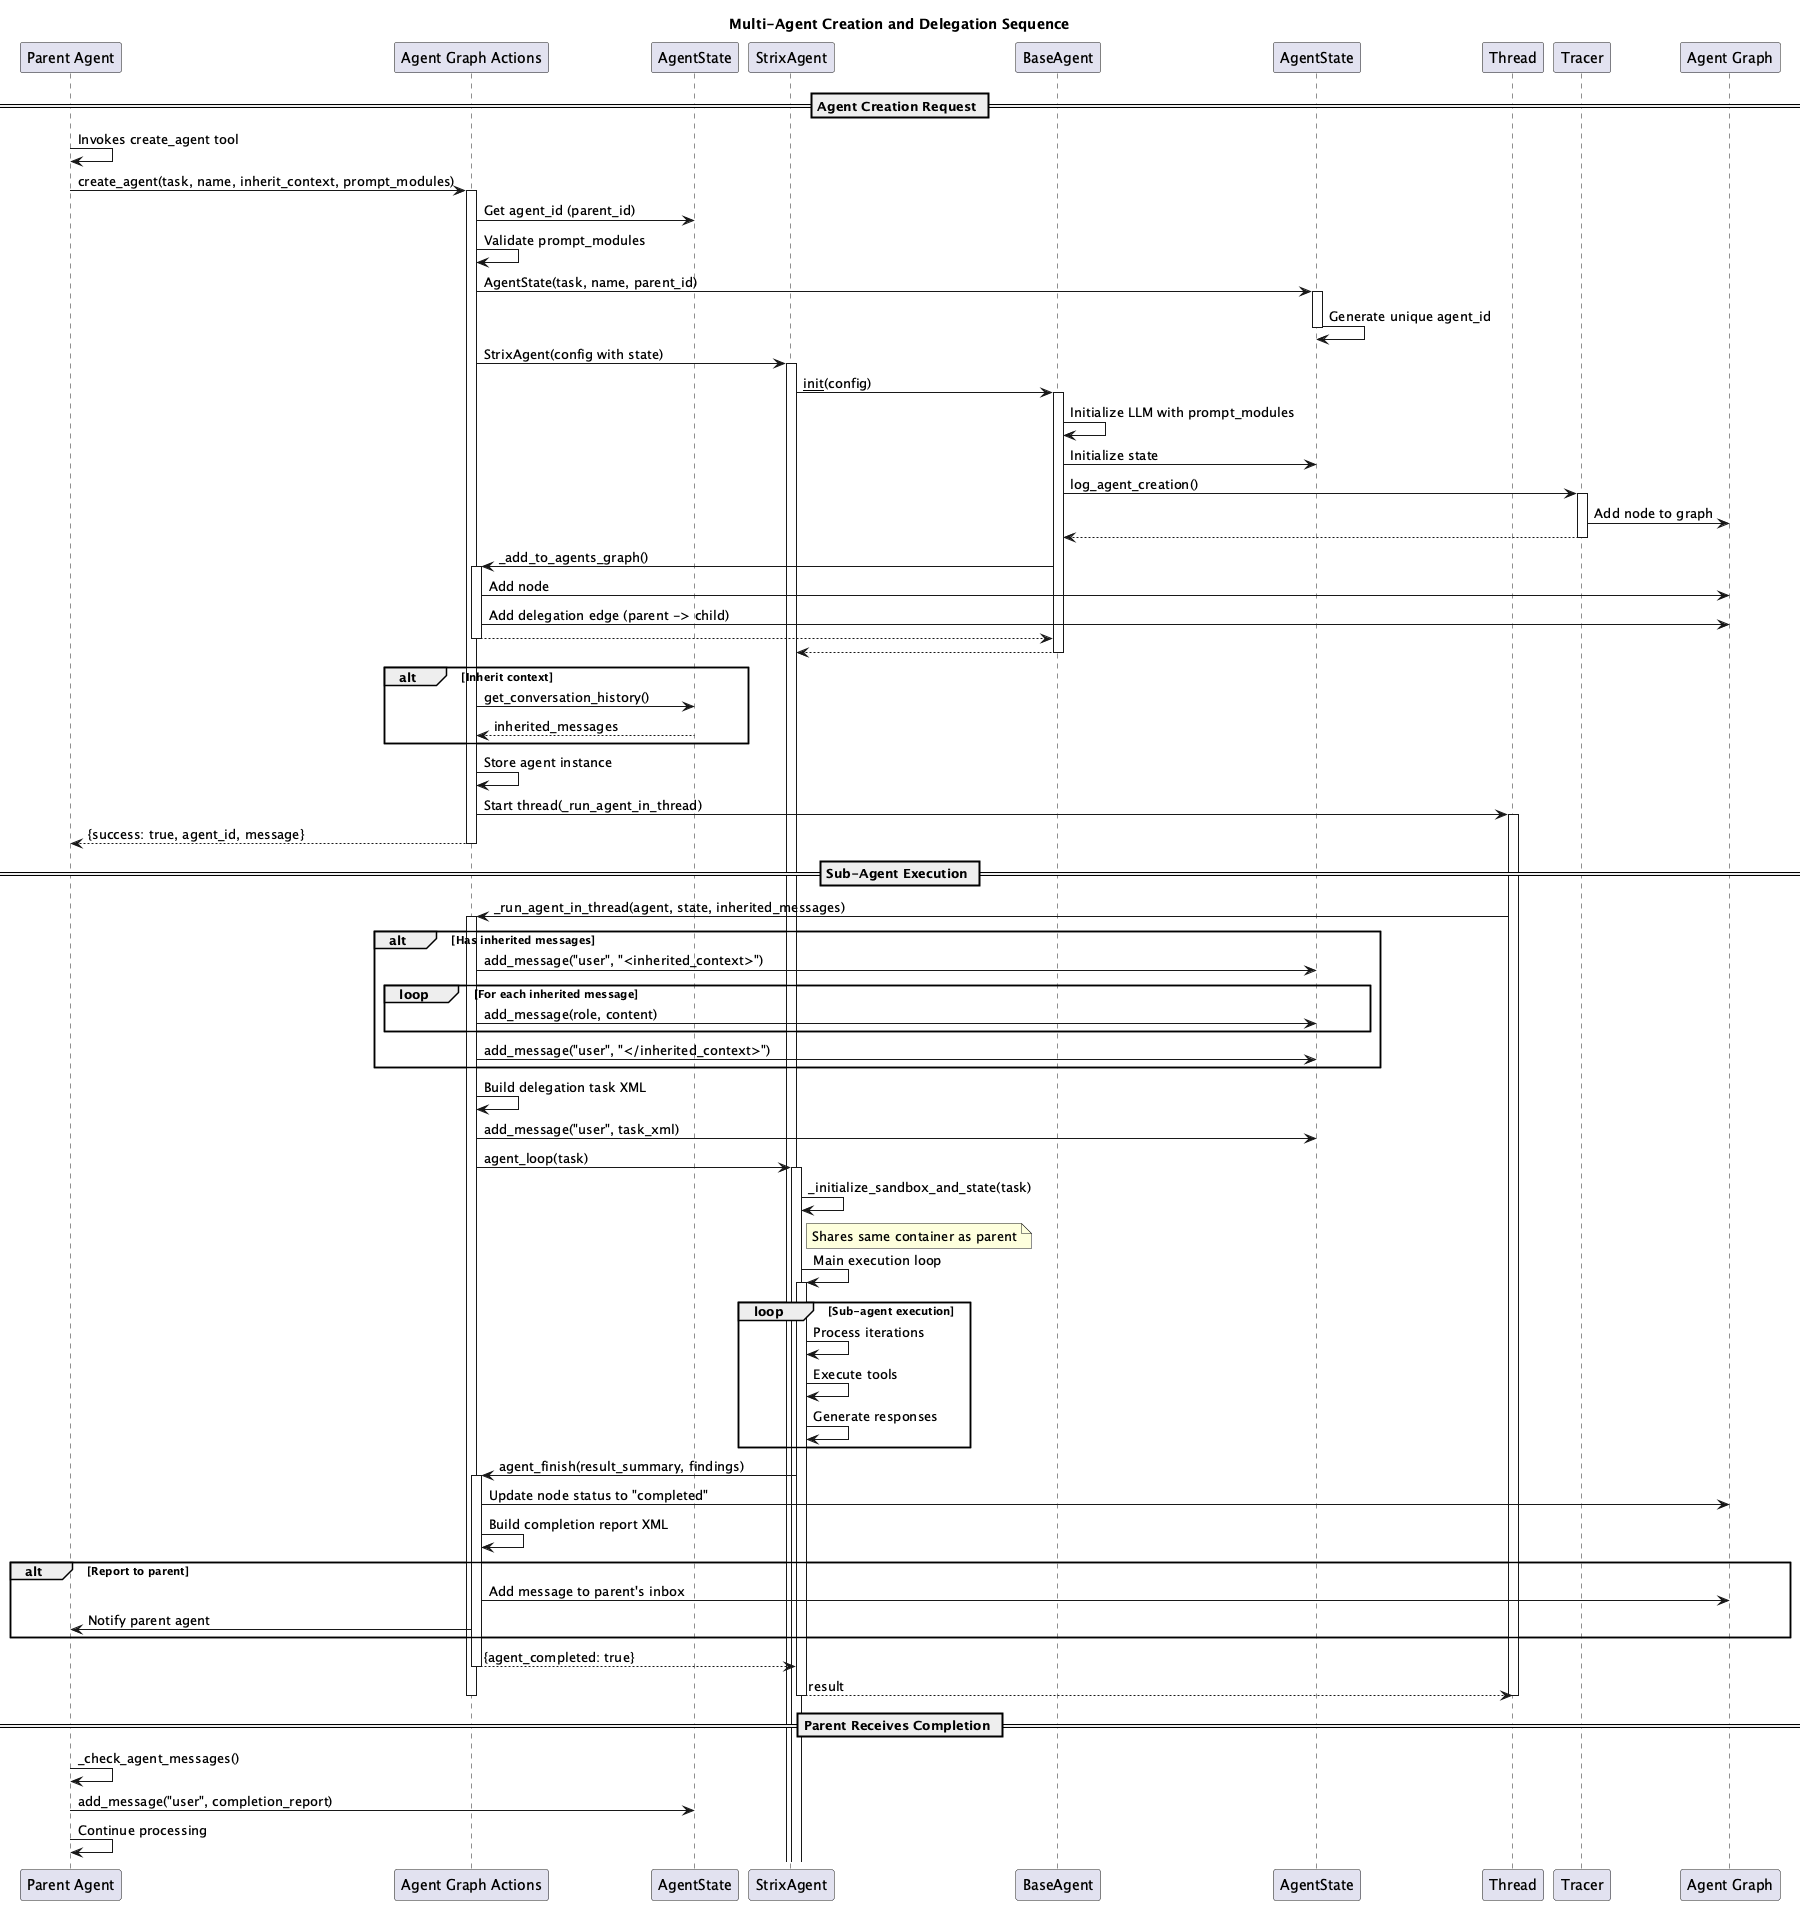

The diagram above was rendered by PlantUML. Its source (embedded in the PNG):
@startuml Multi-Agent Creation and Delegation Sequence
title Multi-Agent Creation and Delegation Sequence

participant "Parent Agent" as Parent
participant "Agent Graph Actions" as GraphActions
participant "AgentState" as ParentState
participant "StrixAgent" as SubAgent
participant "BaseAgent" as SubBaseAgent
participant "AgentState" as SubState
participant "Thread" as Thread
participant "Tracer" as Tracer
participant "Agent Graph" as Graph

== Agent Creation Request ==

Parent -> Parent: Invokes create_agent tool
Parent -> GraphActions: create_agent(task, name, inherit_context, prompt_modules)
activate GraphActions

GraphActions -> ParentState: Get agent_id (parent_id)
GraphActions -> GraphActions: Validate prompt_modules

GraphActions -> SubState: AgentState(task, name, parent_id)
activate SubState
SubState -> SubState: Generate unique agent_id
deactivate SubState

GraphActions -> SubAgent: StrixAgent(config with state)
activate SubAgent

SubAgent -> SubBaseAgent: __init__(config)
activate SubBaseAgent

SubBaseAgent -> SubBaseAgent: Initialize LLM with prompt_modules
SubBaseAgent -> SubState: Initialize state
SubBaseAgent -> Tracer: log_agent_creation()
activate Tracer
Tracer -> Graph: Add node to graph
Tracer --> SubBaseAgent
deactivate Tracer

SubBaseAgent -> GraphActions: _add_to_agents_graph()
activate GraphActions
GraphActions -> Graph: Add node
GraphActions -> Graph: Add delegation edge (parent -> child)
GraphActions --> SubBaseAgent
deactivate GraphActions

SubBaseAgent --> SubAgent
deactivate SubBaseAgent

alt Inherit context
    GraphActions -> ParentState: get_conversation_history()
    ParentState --> GraphActions: inherited_messages
end

GraphActions -> GraphActions: Store agent instance
GraphActions -> Thread: Start thread(_run_agent_in_thread)
activate Thread

GraphActions --> Parent: {success: true, agent_id, message}
deactivate GraphActions

== Sub-Agent Execution ==

Thread -> GraphActions: _run_agent_in_thread(agent, state, inherited_messages)
activate GraphActions

alt Has inherited messages
    GraphActions -> SubState: add_message("user", "<inherited_context>")
    loop For each inherited message
        GraphActions -> SubState: add_message(role, content)
    end
    GraphActions -> SubState: add_message("user", "</inherited_context>")
end

GraphActions -> GraphActions: Build delegation task XML
GraphActions -> SubState: add_message("user", task_xml)

GraphActions -> SubAgent: agent_loop(task)
activate SubAgent

SubAgent -> SubAgent: _initialize_sandbox_and_state(task)
note right of SubAgent: Shares same container as parent

SubAgent -> SubAgent: Main execution loop
activate SubAgent

loop Sub-agent execution
    SubAgent -> SubAgent: Process iterations
    SubAgent -> SubAgent: Execute tools
    SubAgent -> SubAgent: Generate responses
end

SubAgent -> GraphActions: agent_finish(result_summary, findings)
activate GraphActions

GraphActions -> Graph: Update node status to "completed"
GraphActions -> GraphActions: Build completion report XML

alt Report to parent
    GraphActions -> Graph: Add message to parent's inbox
    GraphActions -> Parent: Notify parent agent
end

GraphActions --> SubAgent: {agent_completed: true}
deactivate GraphActions

SubAgent --> Thread: result
deactivate SubAgent
deactivate Thread
deactivate GraphActions

== Parent Receives Completion ==

Parent -> Parent: _check_agent_messages()
Parent -> ParentState: add_message("user", completion_report)
Parent -> Parent: Continue processing

@enduml